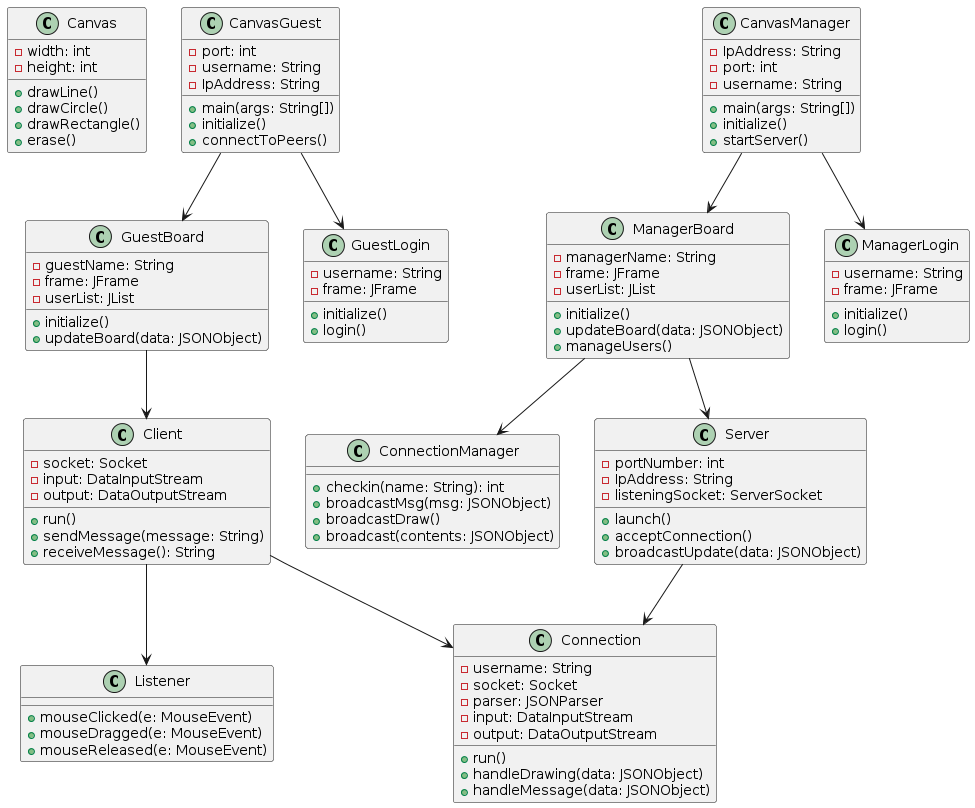

The diagram above was rendered by PlantUML. Its source (embedded in the PNG):
@startuml
' 定义类
class Canvas {
  - width: int
  - height: int
  + drawLine()
  + drawCircle()
  + drawRectangle()
  + erase()
}

class CanvasGuest {
  - port: int
  - username: String
  - IpAddress: String
  + main(args: String[])
  + initialize()
  + connectToPeers()
}

class Client {
  - socket: Socket
  - input: DataInputStream
  - output: DataOutputStream
  + run()
  + sendMessage(message: String)
  + receiveMessage(): String
}

class Connection {
  - username: String
  - socket: Socket
  - parser: JSONParser
  - input: DataInputStream
  - output: DataOutputStream
  + run()
  + handleDrawing(data: JSONObject)
  + handleMessage(data: JSONObject)
}

class GuestBoard {
  - guestName: String
  - frame: JFrame
  - userList: JList
  + initialize()
  + updateBoard(data: JSONObject)
}

class GuestLogin {
  - username: String
  - frame: JFrame
  + initialize()
  + login()
}

class Listener {
  + mouseClicked(e: MouseEvent)
  + mouseDragged(e: MouseEvent)
  + mouseReleased(e: MouseEvent)
}

class CanvasManager {
  - IpAddress: String
  - port: int
  - username: String
  + main(args: String[])
  + initialize()
  + startServer()
}

class ConnectionManager {
  + checkin(name: String): int
  + broadcastMsg(msg: JSONObject)
  + broadcastDraw()
  + broadcast(contents: JSONObject)
}

class ManagerBoard {
  - managerName: String
  - frame: JFrame
  - userList: JList
  + initialize()
  + updateBoard(data: JSONObject)
  + manageUsers()
}

class ManagerLogin {
  - username: String
  - frame: JFrame
  + initialize()
  + login()
}

class Server {
  - portNumber: int
  - IpAddress: String
  - listeningSocket: ServerSocket
  + launch()
  + acceptConnection()
  + broadcastUpdate(data: JSONObject)
}

' 定义类之间的关系
CanvasGuest --> GuestLogin
CanvasGuest --> GuestBoard
GuestBoard --> Client
Client --> Connection
Client --> Listener

CanvasManager --> ManagerLogin
CanvasManager --> ManagerBoard
ManagerBoard --> Server
ManagerBoard --> ConnectionManager
Server --> Connection
@enduml